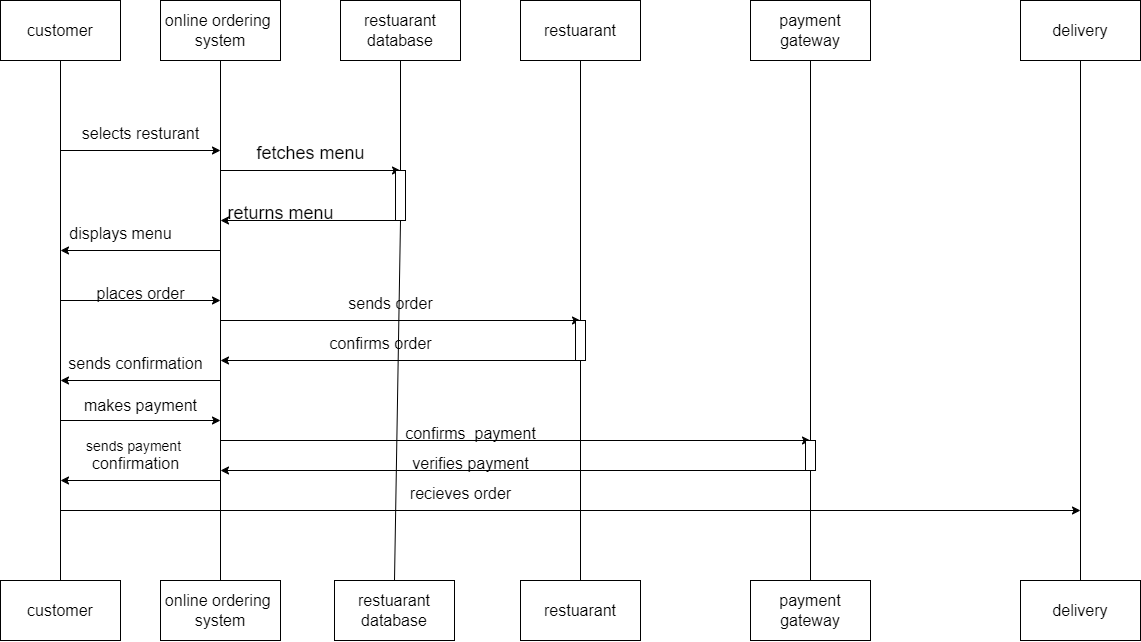

The diagram above was exported from draw.io. Its source (the exported page's mxGraphModel, read from the mxfile embedded in the PNG):
<mxGraphModel dx="1467" dy="780" grid="1" gridSize="10" guides="1" tooltips="1" connect="1" arrows="1" fold="1" page="1" pageScale="1" pageWidth="827" pageHeight="1169" math="0" shadow="0">
  <root>
    <mxCell id="0" />
    <mxCell id="1" parent="0" />
    <mxCell id="pw8ZPmZsMylnpYvFHw0C-1" value="&lt;font size=&quot;3&quot;&gt;delivery&lt;/font&gt;" style="rounded=0;whiteSpace=wrap;html=1;" vertex="1" parent="1">
      <mxGeometry x="1040" y="40" width="120" height="60" as="geometry" />
    </mxCell>
    <mxCell id="pw8ZPmZsMylnpYvFHw0C-2" value="&lt;font size=&quot;3&quot;&gt;payment gateway&lt;/font&gt;" style="rounded=0;whiteSpace=wrap;html=1;" vertex="1" parent="1">
      <mxGeometry x="770" y="40" width="120" height="60" as="geometry" />
    </mxCell>
    <mxCell id="pw8ZPmZsMylnpYvFHw0C-3" value="&lt;font size=&quot;3&quot;&gt;restuarant&lt;/font&gt;" style="rounded=0;whiteSpace=wrap;html=1;" vertex="1" parent="1">
      <mxGeometry x="540" y="40" width="120" height="60" as="geometry" />
    </mxCell>
    <mxCell id="pw8ZPmZsMylnpYvFHw0C-4" value="&lt;font size=&quot;3&quot;&gt;restuarant database&lt;/font&gt;" style="rounded=0;whiteSpace=wrap;html=1;" vertex="1" parent="1">
      <mxGeometry x="360" y="40" width="120" height="60" as="geometry" />
    </mxCell>
    <mxCell id="pw8ZPmZsMylnpYvFHw0C-5" value="&lt;font size=&quot;3&quot;&gt;online ordering&amp;nbsp;&lt;/font&gt;&lt;div&gt;&lt;font size=&quot;3&quot;&gt;system&lt;/font&gt;&lt;/div&gt;" style="rounded=0;whiteSpace=wrap;html=1;" vertex="1" parent="1">
      <mxGeometry x="180" y="40" width="120" height="60" as="geometry" />
    </mxCell>
    <mxCell id="pw8ZPmZsMylnpYvFHw0C-6" value="&lt;font size=&quot;3&quot;&gt;customer&lt;/font&gt;" style="rounded=0;whiteSpace=wrap;html=1;" vertex="1" parent="1">
      <mxGeometry x="20" y="40" width="120" height="60" as="geometry" />
    </mxCell>
    <mxCell id="pw8ZPmZsMylnpYvFHw0C-7" value="&lt;font size=&quot;3&quot;&gt;delivery&lt;/font&gt;" style="rounded=0;whiteSpace=wrap;html=1;" vertex="1" parent="1">
      <mxGeometry x="1040" y="620" width="120" height="60" as="geometry" />
    </mxCell>
    <mxCell id="pw8ZPmZsMylnpYvFHw0C-8" value="&lt;font size=&quot;3&quot;&gt;payment gateway&lt;/font&gt;" style="rounded=0;whiteSpace=wrap;html=1;" vertex="1" parent="1">
      <mxGeometry x="770" y="620" width="120" height="60" as="geometry" />
    </mxCell>
    <mxCell id="pw8ZPmZsMylnpYvFHw0C-9" value="&lt;font size=&quot;3&quot;&gt;restuarant&lt;/font&gt;" style="rounded=0;whiteSpace=wrap;html=1;" vertex="1" parent="1">
      <mxGeometry x="540" y="620" width="120" height="60" as="geometry" />
    </mxCell>
    <mxCell id="pw8ZPmZsMylnpYvFHw0C-10" value="&lt;font size=&quot;3&quot;&gt;restuarant database&lt;/font&gt;" style="rounded=0;whiteSpace=wrap;html=1;" vertex="1" parent="1">
      <mxGeometry x="354" y="620" width="120" height="60" as="geometry" />
    </mxCell>
    <mxCell id="pw8ZPmZsMylnpYvFHw0C-11" value="&lt;font size=&quot;3&quot;&gt;online ordering&amp;nbsp;&lt;/font&gt;&lt;div&gt;&lt;font size=&quot;3&quot;&gt;system&lt;/font&gt;&lt;/div&gt;" style="rounded=0;whiteSpace=wrap;html=1;" vertex="1" parent="1">
      <mxGeometry x="180" y="620" width="120" height="60" as="geometry" />
    </mxCell>
    <mxCell id="pw8ZPmZsMylnpYvFHw0C-12" value="&lt;font size=&quot;3&quot;&gt;customer&lt;/font&gt;" style="rounded=0;whiteSpace=wrap;html=1;" vertex="1" parent="1">
      <mxGeometry x="20" y="620" width="120" height="60" as="geometry" />
    </mxCell>
    <mxCell id="pw8ZPmZsMylnpYvFHw0C-14" value="" style="endArrow=none;html=1;rounded=0;exitX=0.5;exitY=0;exitDx=0;exitDy=0;" edge="1" parent="1" source="pw8ZPmZsMylnpYvFHw0C-12" target="pw8ZPmZsMylnpYvFHw0C-6">
      <mxGeometry width="50" height="50" relative="1" as="geometry">
        <mxPoint x="600" y="360" as="sourcePoint" />
        <mxPoint x="650" y="310" as="targetPoint" />
      </mxGeometry>
    </mxCell>
    <mxCell id="pw8ZPmZsMylnpYvFHw0C-15" value="" style="endArrow=none;html=1;rounded=0;exitX=0.5;exitY=0;exitDx=0;exitDy=0;entryX=0.5;entryY=1;entryDx=0;entryDy=0;" edge="1" parent="1" source="pw8ZPmZsMylnpYvFHw0C-11" target="pw8ZPmZsMylnpYvFHw0C-5">
      <mxGeometry width="50" height="50" relative="1" as="geometry">
        <mxPoint x="600" y="360" as="sourcePoint" />
        <mxPoint x="650" y="310" as="targetPoint" />
      </mxGeometry>
    </mxCell>
    <mxCell id="pw8ZPmZsMylnpYvFHw0C-16" value="" style="endArrow=none;html=1;rounded=0;exitX=0.5;exitY=0;exitDx=0;exitDy=0;entryX=0.5;entryY=1;entryDx=0;entryDy=0;" edge="1" parent="1" source="pw8ZPmZsMylnpYvFHw0C-28" target="pw8ZPmZsMylnpYvFHw0C-4">
      <mxGeometry width="50" height="50" relative="1" as="geometry">
        <mxPoint x="600" y="360" as="sourcePoint" />
        <mxPoint x="650" y="310" as="targetPoint" />
      </mxGeometry>
    </mxCell>
    <mxCell id="pw8ZPmZsMylnpYvFHw0C-17" value="" style="endArrow=none;html=1;rounded=0;exitX=0.5;exitY=0;exitDx=0;exitDy=0;" edge="1" parent="1" source="pw8ZPmZsMylnpYvFHw0C-32" target="pw8ZPmZsMylnpYvFHw0C-3">
      <mxGeometry width="50" height="50" relative="1" as="geometry">
        <mxPoint x="600" y="360" as="sourcePoint" />
        <mxPoint x="650" y="310" as="targetPoint" />
      </mxGeometry>
    </mxCell>
    <mxCell id="pw8ZPmZsMylnpYvFHw0C-18" value="" style="endArrow=none;html=1;rounded=0;exitX=0.5;exitY=0;exitDx=0;exitDy=0;entryX=0.5;entryY=1;entryDx=0;entryDy=0;" edge="1" parent="1" source="pw8ZPmZsMylnpYvFHw0C-36" target="pw8ZPmZsMylnpYvFHw0C-2">
      <mxGeometry width="50" height="50" relative="1" as="geometry">
        <mxPoint x="790" y="180" as="sourcePoint" />
        <mxPoint x="840" y="130" as="targetPoint" />
      </mxGeometry>
    </mxCell>
    <mxCell id="pw8ZPmZsMylnpYvFHw0C-19" value="" style="endArrow=none;html=1;rounded=0;entryX=0.5;entryY=1;entryDx=0;entryDy=0;exitX=0.5;exitY=0;exitDx=0;exitDy=0;" edge="1" parent="1" source="pw8ZPmZsMylnpYvFHw0C-7" target="pw8ZPmZsMylnpYvFHw0C-1">
      <mxGeometry width="50" height="50" relative="1" as="geometry">
        <mxPoint x="1000" y="270" as="sourcePoint" />
        <mxPoint x="1050" y="220" as="targetPoint" />
      </mxGeometry>
    </mxCell>
    <mxCell id="pw8ZPmZsMylnpYvFHw0C-20" value="" style="endArrow=classic;html=1;rounded=0;" edge="1" parent="1">
      <mxGeometry width="50" height="50" relative="1" as="geometry">
        <mxPoint x="80" y="190" as="sourcePoint" />
        <mxPoint x="240" y="190" as="targetPoint" />
      </mxGeometry>
    </mxCell>
    <mxCell id="pw8ZPmZsMylnpYvFHw0C-21" value="" style="endArrow=classic;html=1;rounded=0;" edge="1" parent="1">
      <mxGeometry width="50" height="50" relative="1" as="geometry">
        <mxPoint x="240" y="290" as="sourcePoint" />
        <mxPoint x="80" y="290" as="targetPoint" />
      </mxGeometry>
    </mxCell>
    <mxCell id="pw8ZPmZsMylnpYvFHw0C-22" value="" style="endArrow=classic;html=1;rounded=0;" edge="1" parent="1">
      <mxGeometry width="50" height="50" relative="1" as="geometry">
        <mxPoint x="80" y="340" as="sourcePoint" />
        <mxPoint x="240" y="340" as="targetPoint" />
      </mxGeometry>
    </mxCell>
    <mxCell id="pw8ZPmZsMylnpYvFHw0C-23" value="" style="endArrow=classic;html=1;rounded=0;" edge="1" parent="1">
      <mxGeometry width="50" height="50" relative="1" as="geometry">
        <mxPoint x="240" y="420" as="sourcePoint" />
        <mxPoint x="80" y="420" as="targetPoint" />
      </mxGeometry>
    </mxCell>
    <mxCell id="pw8ZPmZsMylnpYvFHw0C-24" value="" style="endArrow=classic;html=1;rounded=0;" edge="1" parent="1">
      <mxGeometry width="50" height="50" relative="1" as="geometry">
        <mxPoint x="80" y="460" as="sourcePoint" />
        <mxPoint x="240" y="460" as="targetPoint" />
      </mxGeometry>
    </mxCell>
    <mxCell id="pw8ZPmZsMylnpYvFHw0C-25" value="" style="endArrow=classic;html=1;rounded=0;" edge="1" parent="1">
      <mxGeometry width="50" height="50" relative="1" as="geometry">
        <mxPoint x="240" y="520" as="sourcePoint" />
        <mxPoint x="80" y="520" as="targetPoint" />
      </mxGeometry>
    </mxCell>
    <mxCell id="pw8ZPmZsMylnpYvFHw0C-26" value="" style="endArrow=classic;html=1;rounded=0;" edge="1" parent="1">
      <mxGeometry width="50" height="50" relative="1" as="geometry">
        <mxPoint x="240" y="210" as="sourcePoint" />
        <mxPoint x="420" y="210" as="targetPoint" />
      </mxGeometry>
    </mxCell>
    <mxCell id="pw8ZPmZsMylnpYvFHw0C-27" value="" style="endArrow=classic;html=1;rounded=0;" edge="1" parent="1">
      <mxGeometry width="50" height="50" relative="1" as="geometry">
        <mxPoint x="420" y="260" as="sourcePoint" />
        <mxPoint x="240" y="260" as="targetPoint" />
      </mxGeometry>
    </mxCell>
    <mxCell id="pw8ZPmZsMylnpYvFHw0C-29" value="" style="endArrow=none;html=1;rounded=0;exitX=0.5;exitY=0;exitDx=0;exitDy=0;entryX=0.5;entryY=1;entryDx=0;entryDy=0;" edge="1" parent="1" source="pw8ZPmZsMylnpYvFHw0C-10" target="pw8ZPmZsMylnpYvFHw0C-28">
      <mxGeometry width="50" height="50" relative="1" as="geometry">
        <mxPoint x="414" y="620" as="sourcePoint" />
        <mxPoint x="420" y="100" as="targetPoint" />
      </mxGeometry>
    </mxCell>
    <mxCell id="pw8ZPmZsMylnpYvFHw0C-28" value="" style="html=1;points=[[0,0,0,0,5],[0,1,0,0,-5],[1,0,0,0,5],[1,1,0,0,-5]];perimeter=orthogonalPerimeter;outlineConnect=0;targetShapes=umlLifeline;portConstraint=eastwest;newEdgeStyle={&quot;curved&quot;:0,&quot;rounded&quot;:0};" vertex="1" parent="1">
      <mxGeometry x="415" y="210" width="10" height="50" as="geometry" />
    </mxCell>
    <mxCell id="pw8ZPmZsMylnpYvFHw0C-30" value="" style="endArrow=classic;html=1;rounded=0;" edge="1" parent="1">
      <mxGeometry width="50" height="50" relative="1" as="geometry">
        <mxPoint x="240" y="360" as="sourcePoint" />
        <mxPoint x="600" y="360" as="targetPoint" />
      </mxGeometry>
    </mxCell>
    <mxCell id="pw8ZPmZsMylnpYvFHw0C-31" value="" style="endArrow=classic;html=1;rounded=0;" edge="1" parent="1">
      <mxGeometry width="50" height="50" relative="1" as="geometry">
        <mxPoint x="600" y="400" as="sourcePoint" />
        <mxPoint x="240" y="400" as="targetPoint" />
      </mxGeometry>
    </mxCell>
    <mxCell id="pw8ZPmZsMylnpYvFHw0C-33" value="" style="endArrow=none;html=1;rounded=0;exitX=0.5;exitY=0;exitDx=0;exitDy=0;" edge="1" parent="1" source="pw8ZPmZsMylnpYvFHw0C-9" target="pw8ZPmZsMylnpYvFHw0C-32">
      <mxGeometry width="50" height="50" relative="1" as="geometry">
        <mxPoint x="600" y="620" as="sourcePoint" />
        <mxPoint x="600" y="100" as="targetPoint" />
      </mxGeometry>
    </mxCell>
    <mxCell id="pw8ZPmZsMylnpYvFHw0C-32" value="" style="html=1;points=[[0,0,0,0,5],[0,1,0,0,-5],[1,0,0,0,5],[1,1,0,0,-5]];perimeter=orthogonalPerimeter;outlineConnect=0;targetShapes=umlLifeline;portConstraint=eastwest;newEdgeStyle={&quot;curved&quot;:0,&quot;rounded&quot;:0};" vertex="1" parent="1">
      <mxGeometry x="595" y="360" width="10" height="40" as="geometry" />
    </mxCell>
    <mxCell id="pw8ZPmZsMylnpYvFHw0C-34" value="" style="endArrow=classic;html=1;rounded=0;" edge="1" parent="1">
      <mxGeometry width="50" height="50" relative="1" as="geometry">
        <mxPoint x="240" y="480" as="sourcePoint" />
        <mxPoint x="830" y="480" as="targetPoint" />
      </mxGeometry>
    </mxCell>
    <mxCell id="pw8ZPmZsMylnpYvFHw0C-35" value="" style="endArrow=classic;html=1;rounded=0;" edge="1" parent="1">
      <mxGeometry width="50" height="50" relative="1" as="geometry">
        <mxPoint x="830" y="510" as="sourcePoint" />
        <mxPoint x="240" y="510" as="targetPoint" />
      </mxGeometry>
    </mxCell>
    <mxCell id="pw8ZPmZsMylnpYvFHw0C-37" value="" style="endArrow=none;html=1;rounded=0;exitX=0.5;exitY=0;exitDx=0;exitDy=0;entryX=0.5;entryY=1;entryDx=0;entryDy=0;" edge="1" parent="1" source="pw8ZPmZsMylnpYvFHw0C-8" target="pw8ZPmZsMylnpYvFHw0C-36">
      <mxGeometry width="50" height="50" relative="1" as="geometry">
        <mxPoint x="830" y="620" as="sourcePoint" />
        <mxPoint x="830" y="100" as="targetPoint" />
      </mxGeometry>
    </mxCell>
    <mxCell id="pw8ZPmZsMylnpYvFHw0C-36" value="" style="html=1;points=[[0,0,0,0,5],[0,1,0,0,-5],[1,0,0,0,5],[1,1,0,0,-5]];perimeter=orthogonalPerimeter;outlineConnect=0;targetShapes=umlLifeline;portConstraint=eastwest;newEdgeStyle={&quot;curved&quot;:0,&quot;rounded&quot;:0};" vertex="1" parent="1">
      <mxGeometry x="825" y="480" width="10" height="30" as="geometry" />
    </mxCell>
    <mxCell id="pw8ZPmZsMylnpYvFHw0C-38" value="" style="endArrow=classic;html=1;rounded=0;" edge="1" parent="1">
      <mxGeometry width="50" height="50" relative="1" as="geometry">
        <mxPoint x="80" y="550" as="sourcePoint" />
        <mxPoint x="1100" y="550" as="targetPoint" />
      </mxGeometry>
    </mxCell>
    <mxCell id="pw8ZPmZsMylnpYvFHw0C-39" value="&lt;font size=&quot;3&quot;&gt;selects resturant&lt;/font&gt;" style="text;html=1;align=center;verticalAlign=middle;resizable=0;points=[];autosize=1;strokeColor=none;fillColor=none;" vertex="1" parent="1">
      <mxGeometry x="90" y="158" width="140" height="30" as="geometry" />
    </mxCell>
    <mxCell id="pw8ZPmZsMylnpYvFHw0C-40" value="&lt;font size=&quot;3&quot;&gt;displays menu&lt;/font&gt;" style="text;html=1;align=center;verticalAlign=middle;resizable=0;points=[];autosize=1;strokeColor=none;fillColor=none;" vertex="1" parent="1">
      <mxGeometry x="75" y="258" width="130" height="30" as="geometry" />
    </mxCell>
    <mxCell id="pw8ZPmZsMylnpYvFHw0C-41" value="&lt;font size=&quot;3&quot;&gt;places order&lt;/font&gt;" style="text;html=1;align=center;verticalAlign=middle;resizable=0;points=[];autosize=1;strokeColor=none;fillColor=none;" vertex="1" parent="1">
      <mxGeometry x="105" y="318" width="110" height="30" as="geometry" />
    </mxCell>
    <mxCell id="pw8ZPmZsMylnpYvFHw0C-42" value="&lt;font size=&quot;3&quot;&gt;sends confirmation&lt;/font&gt;" style="text;html=1;align=center;verticalAlign=middle;resizable=0;points=[];autosize=1;strokeColor=none;fillColor=none;" vertex="1" parent="1">
      <mxGeometry x="75" y="388" width="160" height="30" as="geometry" />
    </mxCell>
    <mxCell id="pw8ZPmZsMylnpYvFHw0C-43" value="&lt;font size=&quot;3&quot;&gt;makes payment&lt;/font&gt;" style="text;html=1;align=center;verticalAlign=middle;resizable=0;points=[];autosize=1;strokeColor=none;fillColor=none;" vertex="1" parent="1">
      <mxGeometry x="90" y="430" width="140" height="30" as="geometry" />
    </mxCell>
    <mxCell id="pw8ZPmZsMylnpYvFHw0C-44" value="&lt;font style=&quot;font-size: 14px;&quot;&gt;sends payment&amp;nbsp;&lt;/font&gt;&lt;div&gt;&lt;font size=&quot;3&quot; style=&quot;&quot;&gt;confirmation&lt;/font&gt;&lt;/div&gt;" style="text;html=1;align=center;verticalAlign=middle;resizable=0;points=[];autosize=1;strokeColor=none;fillColor=none;" vertex="1" parent="1">
      <mxGeometry x="95" y="470" width="120" height="50" as="geometry" />
    </mxCell>
    <mxCell id="pw8ZPmZsMylnpYvFHw0C-46" value="&lt;font style=&quot;font-size: 18px;&quot;&gt;fetches menu&lt;/font&gt;" style="text;html=1;align=center;verticalAlign=middle;resizable=0;points=[];autosize=1;strokeColor=none;fillColor=none;" vertex="1" parent="1">
      <mxGeometry x="265" y="173" width="130" height="40" as="geometry" />
    </mxCell>
    <mxCell id="pw8ZPmZsMylnpYvFHw0C-47" value="&lt;font style=&quot;font-size: 18px;&quot;&gt;returns menu&lt;/font&gt;" style="text;html=1;align=center;verticalAlign=middle;resizable=0;points=[];autosize=1;strokeColor=none;fillColor=none;" vertex="1" parent="1">
      <mxGeometry x="235" y="233" width="130" height="40" as="geometry" />
    </mxCell>
    <mxCell id="pw8ZPmZsMylnpYvFHw0C-49" value="&lt;font size=&quot;3&quot;&gt;sends order&lt;/font&gt;" style="text;html=1;align=center;verticalAlign=middle;resizable=0;points=[];autosize=1;strokeColor=none;fillColor=none;" vertex="1" parent="1">
      <mxGeometry x="355" y="328" width="110" height="30" as="geometry" />
    </mxCell>
    <mxCell id="pw8ZPmZsMylnpYvFHw0C-51" value="&lt;font size=&quot;3&quot;&gt;confirms order&lt;/font&gt;" style="text;html=1;align=center;verticalAlign=middle;resizable=0;points=[];autosize=1;strokeColor=none;fillColor=none;" vertex="1" parent="1">
      <mxGeometry x="335" y="368" width="130" height="30" as="geometry" />
    </mxCell>
    <mxCell id="pw8ZPmZsMylnpYvFHw0C-52" value="&lt;font size=&quot;3&quot;&gt;confirms&amp;nbsp; payment&lt;/font&gt;" style="text;html=1;align=center;verticalAlign=middle;resizable=0;points=[];autosize=1;strokeColor=none;fillColor=none;" vertex="1" parent="1">
      <mxGeometry x="415" y="458" width="150" height="30" as="geometry" />
    </mxCell>
    <mxCell id="pw8ZPmZsMylnpYvFHw0C-53" value="&lt;font size=&quot;3&quot;&gt;verifies payment&lt;/font&gt;" style="text;html=1;align=center;verticalAlign=middle;resizable=0;points=[];autosize=1;strokeColor=none;fillColor=none;" vertex="1" parent="1">
      <mxGeometry x="420" y="488" width="140" height="30" as="geometry" />
    </mxCell>
    <mxCell id="pw8ZPmZsMylnpYvFHw0C-54" value="&lt;font size=&quot;3&quot;&gt;recieves order&lt;/font&gt;" style="text;html=1;align=center;verticalAlign=middle;resizable=0;points=[];autosize=1;strokeColor=none;fillColor=none;" vertex="1" parent="1">
      <mxGeometry x="420" y="518" width="120" height="30" as="geometry" />
    </mxCell>
  </root>
</mxGraphModel>